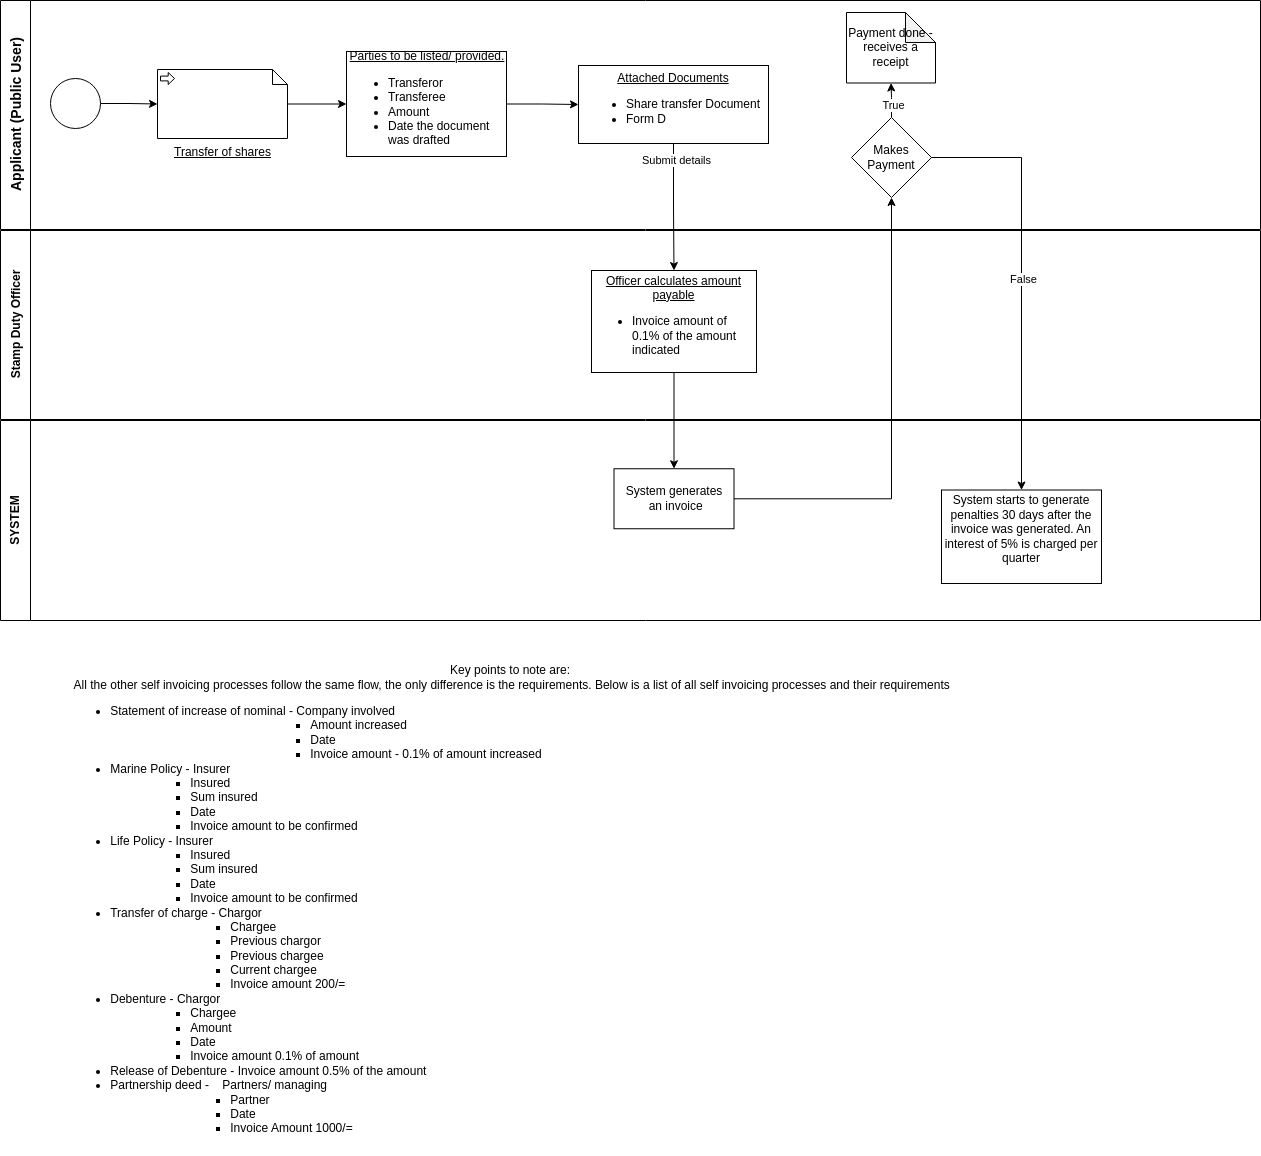

The diagram above was exported from draw.io. Its source (the exported page's mxGraphModel, read from the mxfile embedded in the PNG):
<mxGraphModel dx="1362" dy="-297" grid="1" gridSize="10" guides="1" tooltips="1" connect="1" arrows="1" fold="1" page="1" pageScale="1" pageWidth="850" pageHeight="1100" math="0" shadow="0">
  <root>
    <mxCell id="0" />
    <mxCell id="1" parent="0" />
    <mxCell id="zYC676_rGl-Av8-1DCO_-5" value="&lt;font style=&quot;font-size: 14px;&quot;&gt;Applicant (Public User)&lt;/font&gt;" style="swimlane;html=1;startSize=30;horizontal=0;" parent="1" vertex="1">
      <mxGeometry x="100" y="1221" width="1260" height="229" as="geometry" />
    </mxCell>
    <mxCell id="zYC676_rGl-Av8-1DCO_-6" value="" style="edgeStyle=orthogonalEdgeStyle;rounded=0;orthogonalLoop=1;jettySize=auto;html=1;entryX=0;entryY=0.5;entryDx=0;entryDy=0;entryPerimeter=0;" parent="zYC676_rGl-Av8-1DCO_-5" source="zYC676_rGl-Av8-1DCO_-7" target="zYC676_rGl-Av8-1DCO_-10" edge="1">
      <mxGeometry relative="1" as="geometry">
        <mxPoint x="160" y="55" as="targetPoint" />
      </mxGeometry>
    </mxCell>
    <mxCell id="zYC676_rGl-Av8-1DCO_-7" value="" style="points=[[0.145,0.145,0],[0.5,0,0],[0.855,0.145,0],[1,0.5,0],[0.855,0.855,0],[0.5,1,0],[0.145,0.855,0],[0,0.5,0]];shape=mxgraph.bpmn.event;html=1;verticalLabelPosition=bottom;labelBackgroundColor=#ffffff;verticalAlign=top;align=center;perimeter=ellipsePerimeter;outlineConnect=0;aspect=fixed;outline=standard;symbol=general;" parent="zYC676_rGl-Av8-1DCO_-5" vertex="1">
      <mxGeometry x="50" y="78" width="50" height="50" as="geometry" />
    </mxCell>
    <mxCell id="zYC676_rGl-Av8-1DCO_-32" value="" style="edgeStyle=orthogonalEdgeStyle;rounded=0;orthogonalLoop=1;jettySize=auto;html=1;exitX=0.5;exitY=1;exitDx=0;exitDy=0;" parent="zYC676_rGl-Av8-1DCO_-5" source="5_dsdwskZW9Cb-1PEl4o-1" target="zYC676_rGl-Av8-1DCO_-31" edge="1">
      <mxGeometry relative="1" as="geometry">
        <mxPoint x="715" y="156" as="sourcePoint" />
      </mxGeometry>
    </mxCell>
    <mxCell id="zYC676_rGl-Av8-1DCO_-52" value="Submit details" style="edgeLabel;html=1;align=center;verticalAlign=middle;resizable=0;points=[];" parent="zYC676_rGl-Av8-1DCO_-32" vertex="1" connectable="0">
      <mxGeometry x="-0.7464" y="2" relative="1" as="geometry">
        <mxPoint as="offset" />
      </mxGeometry>
    </mxCell>
    <mxCell id="5_dsdwskZW9Cb-1PEl4o-2" value="" style="edgeStyle=orthogonalEdgeStyle;rounded=0;orthogonalLoop=1;jettySize=auto;html=1;" edge="1" parent="zYC676_rGl-Av8-1DCO_-5" source="zYC676_rGl-Av8-1DCO_-8" target="5_dsdwskZW9Cb-1PEl4o-1">
      <mxGeometry relative="1" as="geometry" />
    </mxCell>
    <mxCell id="zYC676_rGl-Av8-1DCO_-8" value="&lt;div style=&quot;text-align: center;&quot;&gt;&lt;span style=&quot;background-color: initial;&quot;&gt;&lt;u&gt;Parties to be listed/ provided.&lt;/u&gt;&lt;/span&gt;&lt;/div&gt;&lt;div style=&quot;&quot;&gt;&lt;ul&gt;&lt;li&gt;Transferor&lt;/li&gt;&lt;li&gt;Transferee&lt;/li&gt;&lt;li&gt;Amount&lt;/li&gt;&lt;li&gt;Date the document was drafted&lt;/li&gt;&lt;/ul&gt;&lt;/div&gt;" style="whiteSpace=wrap;html=1;align=left;" parent="zYC676_rGl-Av8-1DCO_-5" vertex="1">
      <mxGeometry x="346" y="51" width="160" height="105" as="geometry" />
    </mxCell>
    <mxCell id="zYC676_rGl-Av8-1DCO_-9" value="" style="edgeStyle=orthogonalEdgeStyle;rounded=0;orthogonalLoop=1;jettySize=auto;html=1;" parent="zYC676_rGl-Av8-1DCO_-5" source="zYC676_rGl-Av8-1DCO_-10" target="zYC676_rGl-Av8-1DCO_-8" edge="1">
      <mxGeometry relative="1" as="geometry" />
    </mxCell>
    <mxCell id="zYC676_rGl-Av8-1DCO_-10" value="&lt;u&gt;Transfer of shares&lt;/u&gt;" style="shape=mxgraph.bpmn.data;labelPosition=center;verticalLabelPosition=bottom;align=center;verticalAlign=top;size=15;html=1;bpmnTransferType=input;" parent="zYC676_rGl-Av8-1DCO_-5" vertex="1">
      <mxGeometry x="157" y="69" width="130" height="69" as="geometry" />
    </mxCell>
    <mxCell id="zYC676_rGl-Av8-1DCO_-46" value="" style="edgeStyle=orthogonalEdgeStyle;rounded=0;orthogonalLoop=1;jettySize=auto;html=1;" parent="zYC676_rGl-Av8-1DCO_-5" source="zYC676_rGl-Av8-1DCO_-23" target="zYC676_rGl-Av8-1DCO_-43" edge="1">
      <mxGeometry relative="1" as="geometry" />
    </mxCell>
    <mxCell id="5_dsdwskZW9Cb-1PEl4o-7" value="True" style="edgeLabel;html=1;align=center;verticalAlign=middle;resizable=0;points=[];" vertex="1" connectable="0" parent="zYC676_rGl-Av8-1DCO_-46">
      <mxGeometry x="-0.2571" y="-1" relative="1" as="geometry">
        <mxPoint as="offset" />
      </mxGeometry>
    </mxCell>
    <mxCell id="zYC676_rGl-Av8-1DCO_-23" value="Makes Payment" style="rhombus;whiteSpace=wrap;html=1;" parent="zYC676_rGl-Av8-1DCO_-5" vertex="1">
      <mxGeometry x="851" y="117" width="80" height="80" as="geometry" />
    </mxCell>
    <mxCell id="zYC676_rGl-Av8-1DCO_-31" value="&lt;u&gt;Officer calculates amount payable&lt;/u&gt;&lt;br&gt;&lt;ul style=&quot;&quot;&gt;&lt;li style=&quot;text-align: left;&quot;&gt;Invoice amount of 0.1% of the amount indicated&lt;/li&gt;&lt;/ul&gt;" style="whiteSpace=wrap;html=1;align=center;" parent="zYC676_rGl-Av8-1DCO_-5" vertex="1">
      <mxGeometry x="591" y="270" width="165" height="102" as="geometry" />
    </mxCell>
    <mxCell id="zYC676_rGl-Av8-1DCO_-43" value="Payment done - receives a receipt" style="shape=note;whiteSpace=wrap;html=1;backgroundOutline=1;darkOpacity=0.05;" parent="zYC676_rGl-Av8-1DCO_-5" vertex="1">
      <mxGeometry x="846" y="12" width="89" height="70.5" as="geometry" />
    </mxCell>
    <mxCell id="5_dsdwskZW9Cb-1PEl4o-1" value="&lt;u&gt;Attached Documents&lt;/u&gt;&lt;br&gt;&lt;ul style=&quot;&quot;&gt;&lt;li style=&quot;text-align: left;&quot;&gt;Share transfer Document&lt;/li&gt;&lt;li style=&quot;border-color: var(--border-color); text-align: left;&quot;&gt;Form D&lt;/li&gt;&lt;/ul&gt;" style="whiteSpace=wrap;html=1;align=center;" vertex="1" parent="zYC676_rGl-Av8-1DCO_-5">
      <mxGeometry x="578" y="65" width="190" height="78" as="geometry" />
    </mxCell>
    <mxCell id="zYC676_rGl-Av8-1DCO_-30" value="SYSTEM" style="swimlane;horizontal=0;whiteSpace=wrap;html=1;startSize=30;" parent="1" vertex="1">
      <mxGeometry x="100" y="1641" width="1260" height="200" as="geometry" />
    </mxCell>
    <mxCell id="zYC676_rGl-Av8-1DCO_-40" value="System starts to generate penalties 30 days after the invoice was generated. An interest of 5% is charged per quarter&lt;span id=&quot;docs-internal-guid-0fd31187-7fff-ed16-ff31-e2fec439de62&quot;&gt;&lt;/span&gt;&lt;br&gt;&amp;nbsp;" style="whiteSpace=wrap;html=1;" parent="zYC676_rGl-Av8-1DCO_-30" vertex="1">
      <mxGeometry x="941" y="69.5" width="160" height="93.5" as="geometry" />
    </mxCell>
    <mxCell id="zYC676_rGl-Av8-1DCO_-41" value="" style="edgeStyle=orthogonalEdgeStyle;rounded=0;orthogonalLoop=1;jettySize=auto;html=1;" parent="1" source="zYC676_rGl-Av8-1DCO_-23" target="zYC676_rGl-Av8-1DCO_-40" edge="1">
      <mxGeometry relative="1" as="geometry" />
    </mxCell>
    <mxCell id="zYC676_rGl-Av8-1DCO_-42" value="False" style="edgeLabel;html=1;align=center;verticalAlign=middle;resizable=0;points=[];" parent="zYC676_rGl-Av8-1DCO_-41" vertex="1" connectable="0">
      <mxGeometry y="1" relative="1" as="geometry">
        <mxPoint as="offset" />
      </mxGeometry>
    </mxCell>
    <mxCell id="zYC676_rGl-Av8-1DCO_-50" value="Key points to note are: &lt;br&gt;&amp;nbsp;All the other self invoicing processes follow the same flow, the only difference is the requirements. Below is a list of all self invoicing processes and their requirements&lt;br&gt;&lt;ul&gt;&lt;li style=&quot;text-align: left;&quot;&gt;Statement of increase of nominal - Company involved&lt;/li&gt;&lt;ul&gt;&lt;ul&gt;&lt;ul&gt;&lt;ul&gt;&lt;ul&gt;&lt;li style=&quot;text-align: left;&quot;&gt;Amount increased&lt;/li&gt;&lt;li style=&quot;text-align: left;&quot;&gt;Date&lt;/li&gt;&lt;li style=&quot;text-align: left;&quot;&gt;Invoice amount - 0.1% of amount increased&lt;/li&gt;&lt;/ul&gt;&lt;/ul&gt;&lt;/ul&gt;&lt;/ul&gt;&lt;/ul&gt;&lt;li style=&quot;text-align: left;&quot;&gt;Marine Policy - Insurer&lt;/li&gt;&lt;ul style=&quot;border-color: var(--border-color);&quot;&gt;&lt;ul&gt;&lt;li style=&quot;border-color: var(--border-color); text-align: left;&quot;&gt;Insured&lt;/li&gt;&lt;li style=&quot;border-color: var(--border-color); text-align: left;&quot;&gt;Sum insured&lt;/li&gt;&lt;li style=&quot;border-color: var(--border-color); text-align: left;&quot;&gt;Date&lt;/li&gt;&lt;li style=&quot;border-color: var(--border-color); text-align: left;&quot;&gt;Invoice amount to be confirmed&lt;/li&gt;&lt;/ul&gt;&lt;/ul&gt;&lt;li style=&quot;text-align: left;&quot;&gt;Life Policy - Insurer&lt;/li&gt;&lt;ul&gt;&lt;ul&gt;&lt;li style=&quot;text-align: left;&quot;&gt;Insured&lt;/li&gt;&lt;li style=&quot;text-align: left;&quot;&gt;Sum insured&lt;/li&gt;&lt;li style=&quot;text-align: left;&quot;&gt;Date&lt;/li&gt;&lt;li style=&quot;text-align: left;&quot;&gt;Invoice amount to be confirmed&lt;/li&gt;&lt;/ul&gt;&lt;/ul&gt;&lt;li style=&quot;text-align: left;&quot;&gt;Transfer of charge - Chargor&lt;/li&gt;&lt;ul&gt;&lt;ul&gt;&lt;ul&gt;&lt;li style=&quot;text-align: left;&quot;&gt;Chargee&lt;/li&gt;&lt;li style=&quot;text-align: left;&quot;&gt;Previous chargor&lt;/li&gt;&lt;li style=&quot;text-align: left;&quot;&gt;Previous chargee&lt;/li&gt;&lt;li style=&quot;text-align: left;&quot;&gt;Current chargee&lt;/li&gt;&lt;li style=&quot;text-align: left;&quot;&gt;Invoice amount 200/=&lt;/li&gt;&lt;/ul&gt;&lt;/ul&gt;&lt;/ul&gt;&lt;li style=&quot;text-align: left;&quot;&gt;Debenture - Chargor&lt;/li&gt;&lt;ul&gt;&lt;ul&gt;&lt;li style=&quot;text-align: left;&quot;&gt;Chargee&lt;/li&gt;&lt;li style=&quot;text-align: left;&quot;&gt;Amount&lt;/li&gt;&lt;li style=&quot;text-align: left;&quot;&gt;Date&lt;/li&gt;&lt;li style=&quot;text-align: left;&quot;&gt;Invoice amount 0.1% of amount&lt;/li&gt;&lt;/ul&gt;&lt;/ul&gt;&lt;li style=&quot;text-align: left;&quot;&gt;Release of Debenture - Invoice amount 0.5% of the amount&lt;/li&gt;&lt;li style=&quot;text-align: left;&quot;&gt;Partnership deed -&amp;nbsp; &amp;nbsp; Partners/ managing&lt;/li&gt;&lt;ul&gt;&lt;ul&gt;&lt;ul&gt;&lt;li style=&quot;text-align: left;&quot;&gt;Partner&lt;/li&gt;&lt;li style=&quot;text-align: left;&quot;&gt;Date&lt;/li&gt;&lt;li style=&quot;text-align: left;&quot;&gt;Invoice Amount 1000/=&lt;/li&gt;&lt;/ul&gt;&lt;/ul&gt;&lt;/ul&gt;&lt;/ul&gt;" style="text;html=1;strokeColor=none;fillColor=none;align=center;verticalAlign=middle;whiteSpace=wrap;rounded=0;" parent="1" vertex="1">
      <mxGeometry x="100" y="1876" width="1020" height="500" as="geometry" />
    </mxCell>
    <mxCell id="zYC676_rGl-Av8-1DCO_-51" value="Stamp Duty Officer" style="swimlane;horizontal=0;whiteSpace=wrap;html=1;startSize=30;" parent="1" vertex="1">
      <mxGeometry x="100" y="1451" width="1260" height="189" as="geometry" />
    </mxCell>
    <mxCell id="5_dsdwskZW9Cb-1PEl4o-3" value="System generates&lt;br&gt;&amp;nbsp;an invoice" style="whiteSpace=wrap;html=1;" vertex="1" parent="zYC676_rGl-Av8-1DCO_-51">
      <mxGeometry x="613.5" y="238.25" width="120" height="60" as="geometry" />
    </mxCell>
    <mxCell id="5_dsdwskZW9Cb-1PEl4o-4" value="" style="edgeStyle=orthogonalEdgeStyle;rounded=0;orthogonalLoop=1;jettySize=auto;html=1;" edge="1" parent="1" source="zYC676_rGl-Av8-1DCO_-31" target="5_dsdwskZW9Cb-1PEl4o-3">
      <mxGeometry relative="1" as="geometry" />
    </mxCell>
    <mxCell id="5_dsdwskZW9Cb-1PEl4o-6" value="" style="edgeStyle=orthogonalEdgeStyle;rounded=0;orthogonalLoop=1;jettySize=auto;html=1;entryX=0.5;entryY=1;entryDx=0;entryDy=0;" edge="1" parent="1" source="5_dsdwskZW9Cb-1PEl4o-3" target="zYC676_rGl-Av8-1DCO_-23">
      <mxGeometry relative="1" as="geometry">
        <mxPoint x="990" y="1420" as="targetPoint" />
      </mxGeometry>
    </mxCell>
  </root>
</mxGraphModel>